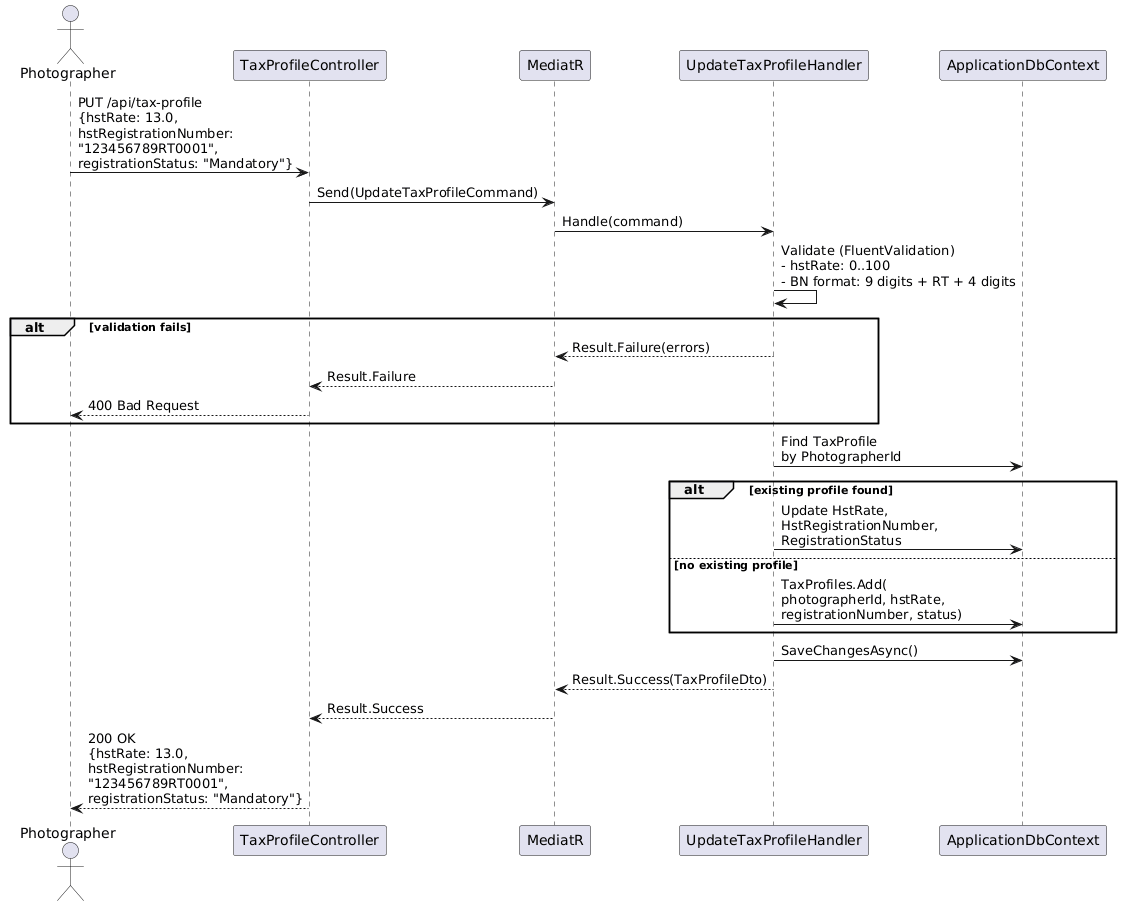

The diagram above was rendered by PlantUML. Its source (embedded in the PNG):
@startuml
actor Photographer as P
participant "TaxProfileController" as TPC
participant "MediatR" as M
participant "UpdateTaxProfileHandler" as UH
participant "ApplicationDbContext" as DB

P -> TPC : PUT /api/tax-profile\n{hstRate: 13.0,\nhstRegistrationNumber:\n"123456789RT0001",\nregistrationStatus: "Mandatory"}
TPC -> M : Send(UpdateTaxProfileCommand)
M -> UH : Handle(command)

UH -> UH : Validate (FluentValidation)\n- hstRate: 0..100\n- BN format: 9 digits + RT + 4 digits
alt validation fails
  UH --> M : Result.Failure(errors)
  M --> TPC : Result.Failure
  TPC --> P : 400 Bad Request
end

UH -> DB : Find TaxProfile\nby PhotographerId
alt existing profile found
  UH -> DB : Update HstRate,\nHstRegistrationNumber,\nRegistrationStatus
else no existing profile
  UH -> DB : TaxProfiles.Add(\nphotographerId, hstRate,\nregistrationNumber, status)
end

UH -> DB : SaveChangesAsync()
UH --> M : Result.Success(TaxProfileDto)
M --> TPC : Result.Success
TPC --> P : 200 OK\n{hstRate: 13.0,\nhstRegistrationNumber:\n"123456789RT0001",\nregistrationStatus: "Mandatory"}
@enduml